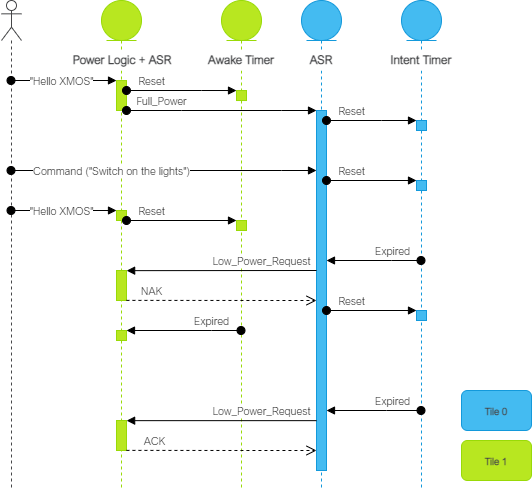

The diagram above was exported from draw.io. Its source (the exported page's mxGraphModel, read from the mxfile embedded in the PNG):
<mxGraphModel dx="1578" dy="667" grid="1" gridSize="10" guides="1" tooltips="1" connect="1" arrows="1" fold="1" page="1" pageScale="1" pageWidth="1100" pageHeight="850" background="#ffffff" math="0" shadow="0">
  <root>
    <mxCell id="0" />
    <mxCell id="1" parent="0" />
    <mxCell id="148" value="" style="shape=umlLifeline;participant=umlEntity;perimeter=lifelinePerimeter;whiteSpace=wrap;html=1;container=1;collapsible=0;recursiveResize=0;verticalAlign=top;spacingTop=36;outlineConnect=0;strokeColor=#99DA07;fontFamily=Arial Nova Light;fontColor=#464749;fillColor=#B8E720;" parent="1" vertex="1">
      <mxGeometry x="300" y="80" width="40" height="490" as="geometry" />
    </mxCell>
    <mxCell id="149" value="" style="html=1;points=[];perimeter=orthogonalPerimeter;outlineConnect=0;targetShapes=umlLifeline;portConstraint=eastwest;newEdgeStyle={&quot;edgeStyle&quot;:&quot;elbowEdgeStyle&quot;,&quot;elbow&quot;:&quot;vertical&quot;,&quot;curved&quot;:0,&quot;rounded&quot;:0};fontFamily=Arial Nova Light;fillColor=#B8E720;fontColor=#464749;strokeColor=#99DA07;" parent="148" vertex="1">
      <mxGeometry x="15" y="80.05" width="10" height="29.95" as="geometry" />
    </mxCell>
    <mxCell id="150" value="" style="html=1;points=[];perimeter=orthogonalPerimeter;outlineConnect=0;targetShapes=umlLifeline;portConstraint=eastwest;newEdgeStyle={&quot;edgeStyle&quot;:&quot;elbowEdgeStyle&quot;,&quot;elbow&quot;:&quot;vertical&quot;,&quot;curved&quot;:0,&quot;rounded&quot;:0};fontFamily=Arial Nova Light;fillColor=#B8E720;fontColor=#464749;strokeColor=#99DA07;" parent="148" vertex="1">
      <mxGeometry x="15" y="330" width="10" height="10" as="geometry" />
    </mxCell>
    <mxCell id="151" value="" style="html=1;points=[];perimeter=orthogonalPerimeter;strokeColor=#99DA07;fontFamily=Arial Nova Light;fontColor=#464749;fillColor=#B8E720;" parent="148" vertex="1">
      <mxGeometry x="15" y="270" width="10" height="30" as="geometry" />
    </mxCell>
    <mxCell id="152" value="" style="html=1;points=[];perimeter=orthogonalPerimeter;strokeColor=#99DA07;fontFamily=Arial Nova Light;fontColor=#464749;fillColor=#B8E720;" parent="148" vertex="1">
      <mxGeometry x="15" y="420" width="10" height="30" as="geometry" />
    </mxCell>
    <mxCell id="153" value="" style="html=1;points=[];perimeter=orthogonalPerimeter;outlineConnect=0;targetShapes=umlLifeline;portConstraint=eastwest;newEdgeStyle={&quot;edgeStyle&quot;:&quot;elbowEdgeStyle&quot;,&quot;elbow&quot;:&quot;vertical&quot;,&quot;curved&quot;:0,&quot;rounded&quot;:0};fontFamily=Arial Nova Light;fillColor=#B8E720;fontColor=#464749;strokeColor=#99DA07;" parent="148" vertex="1">
      <mxGeometry x="15" y="210" width="10" height="10" as="geometry" />
    </mxCell>
    <mxCell id="154" value="" style="shape=umlLifeline;participant=umlEntity;perimeter=lifelinePerimeter;whiteSpace=wrap;html=1;container=1;collapsible=0;recursiveResize=0;verticalAlign=top;spacingTop=36;outlineConnect=0;strokeColor=#99DA07;fontFamily=Arial Nova Light;fontColor=#464749;fillColor=#B8E720;" parent="1" vertex="1">
      <mxGeometry x="420" y="80" width="40" height="490" as="geometry" />
    </mxCell>
    <mxCell id="155" value="" style="html=1;points=[];perimeter=orthogonalPerimeter;outlineConnect=0;targetShapes=umlLifeline;portConstraint=eastwest;newEdgeStyle={&quot;edgeStyle&quot;:&quot;elbowEdgeStyle&quot;,&quot;elbow&quot;:&quot;vertical&quot;,&quot;curved&quot;:0,&quot;rounded&quot;:0};fontFamily=Arial Nova Light;fillColor=#B8E720;fontColor=#464749;strokeColor=#99DA07;" parent="154" vertex="1">
      <mxGeometry x="15" y="90.03" width="10" height="10" as="geometry" />
    </mxCell>
    <mxCell id="156" value="" style="html=1;points=[];perimeter=orthogonalPerimeter;outlineConnect=0;targetShapes=umlLifeline;portConstraint=eastwest;newEdgeStyle={&quot;edgeStyle&quot;:&quot;elbowEdgeStyle&quot;,&quot;elbow&quot;:&quot;vertical&quot;,&quot;curved&quot;:0,&quot;rounded&quot;:0};fontFamily=Arial Nova Light;fillColor=#B8E720;fontColor=#464749;strokeColor=#99DA07;" parent="154" vertex="1">
      <mxGeometry x="15" y="220" width="10" height="10" as="geometry" />
    </mxCell>
    <mxCell id="157" value="" style="shape=umlLifeline;participant=umlEntity;perimeter=lifelinePerimeter;whiteSpace=wrap;html=1;container=1;collapsible=0;recursiveResize=0;verticalAlign=top;spacingTop=36;outlineConnect=0;strokeColor=#1399DB;fontFamily=Arial Nova Light;fontColor=#464749;fillColor=#44BBF1;" parent="1" vertex="1">
      <mxGeometry x="500" y="80" width="40" height="490" as="geometry" />
    </mxCell>
    <mxCell id="158" value="" style="html=1;points=[];perimeter=orthogonalPerimeter;outlineConnect=0;targetShapes=umlLifeline;portConstraint=eastwest;newEdgeStyle={&quot;edgeStyle&quot;:&quot;elbowEdgeStyle&quot;,&quot;elbow&quot;:&quot;vertical&quot;,&quot;curved&quot;:0,&quot;rounded&quot;:0};fontFamily=Arial Nova Light;fillColor=#44BBF1;fontColor=#464749;strokeColor=#1399DB;" parent="157" vertex="1">
      <mxGeometry x="15" y="110" width="10" height="360" as="geometry" />
    </mxCell>
    <mxCell id="159" value="&lt;span style=&quot;font-size: 12px;&quot;&gt;ASR&lt;/span&gt;" style="rounded=0;whiteSpace=wrap;html=1;strokeColor=none;fontFamily=Arial Nova Light;fontSize=6;fontColor=#464749;fillColor=#FFFFFF;fontStyle=1" parent="157" vertex="1">
      <mxGeometry y="50" width="40" height="20" as="geometry" />
    </mxCell>
    <mxCell id="160" value="" style="shape=umlLifeline;participant=umlEntity;perimeter=lifelinePerimeter;whiteSpace=wrap;html=1;container=1;collapsible=0;recursiveResize=0;verticalAlign=top;spacingTop=36;outlineConnect=0;strokeColor=#1399DB;fontFamily=Arial Nova Light;fontColor=#464749;fillColor=#44BBF1;" parent="1" vertex="1">
      <mxGeometry x="600" y="80" width="40" height="490" as="geometry" />
    </mxCell>
    <mxCell id="161" value="" style="html=1;points=[];perimeter=orthogonalPerimeter;outlineConnect=0;targetShapes=umlLifeline;portConstraint=eastwest;newEdgeStyle={&quot;edgeStyle&quot;:&quot;elbowEdgeStyle&quot;,&quot;elbow&quot;:&quot;vertical&quot;,&quot;curved&quot;:0,&quot;rounded&quot;:0};fontFamily=Arial Nova Light;fillColor=#44BBF1;fontColor=#464749;strokeColor=#1399DB;" parent="160" vertex="1">
      <mxGeometry x="15" y="180" width="10" height="10" as="geometry" />
    </mxCell>
    <mxCell id="162" value="" style="html=1;points=[];perimeter=orthogonalPerimeter;outlineConnect=0;targetShapes=umlLifeline;portConstraint=eastwest;newEdgeStyle={&quot;edgeStyle&quot;:&quot;elbowEdgeStyle&quot;,&quot;elbow&quot;:&quot;vertical&quot;,&quot;curved&quot;:0,&quot;rounded&quot;:0};fontFamily=Arial Nova Light;fillColor=#44BBF1;fontColor=#464749;strokeColor=#1399DB;" parent="160" vertex="1">
      <mxGeometry x="15" y="310" width="10" height="10" as="geometry" />
    </mxCell>
    <mxCell id="163" value="" style="html=1;points=[];perimeter=orthogonalPerimeter;outlineConnect=0;targetShapes=umlLifeline;portConstraint=eastwest;newEdgeStyle={&quot;edgeStyle&quot;:&quot;elbowEdgeStyle&quot;,&quot;elbow&quot;:&quot;vertical&quot;,&quot;curved&quot;:0,&quot;rounded&quot;:0};fontFamily=Arial Nova Light;fillColor=#44BBF1;fontColor=#464749;strokeColor=#1399DB;" parent="160" vertex="1">
      <mxGeometry x="15" y="120" width="10" height="10" as="geometry" />
    </mxCell>
    <mxCell id="164" value="" style="shape=umlLifeline;perimeter=lifelinePerimeter;whiteSpace=wrap;html=1;container=1;dropTarget=0;collapsible=0;recursiveResize=0;outlineConnect=0;portConstraint=eastwest;newEdgeStyle={&quot;edgeStyle&quot;:&quot;elbowEdgeStyle&quot;,&quot;elbow&quot;:&quot;vertical&quot;,&quot;curved&quot;:0,&quot;rounded&quot;:0};participant=umlActor;fontFamily=Arial Nova Light;shadow=0;fillColor=#FFFFFF;fontColor=#464749;strokeColor=#464749;" parent="1" vertex="1">
      <mxGeometry x="200" y="80" width="20" height="490" as="geometry" />
    </mxCell>
    <mxCell id="165" value="Reset" style="html=1;verticalAlign=bottom;startArrow=oval;endArrow=block;startSize=8;elbow=vertical;rounded=0;fontFamily=Arial Nova Light;" parent="1" source="149" target="155" edge="1">
      <mxGeometry x="-0.5455" relative="1" as="geometry">
        <mxPoint x="365" y="185" as="sourcePoint" />
        <Array as="points">
          <mxPoint x="400" y="170" />
        </Array>
        <mxPoint as="offset" />
      </mxGeometry>
    </mxCell>
    <mxCell id="166" value="Expired" style="html=1;verticalAlign=bottom;startArrow=oval;endArrow=block;startSize=8;elbow=vertical;rounded=0;fontFamily=Arial Nova Light;" parent="1" target="150" edge="1">
      <mxGeometry x="-0.4847" relative="1" as="geometry">
        <mxPoint x="439.5" y="410" as="sourcePoint" />
        <Array as="points">
          <mxPoint x="410" y="410" />
        </Array>
        <mxPoint as="offset" />
      </mxGeometry>
    </mxCell>
    <mxCell id="167" value="&lt;font&gt;Expired&lt;/font&gt;" style="html=1;verticalAlign=bottom;startArrow=oval;endArrow=block;startSize=8;elbow=vertical;rounded=0;fontFamily=Arial Nova Light;" parent="1" source="160" target="158" edge="1">
      <mxGeometry x="-0.3757" relative="1" as="geometry">
        <mxPoint x="640" y="350" as="sourcePoint" />
        <mxPoint x="520" y="350" as="targetPoint" />
        <mxPoint as="offset" />
        <Array as="points">
          <mxPoint x="590" y="340" />
        </Array>
      </mxGeometry>
    </mxCell>
    <mxCell id="168" value="Command (&quot;Switch on the lights&quot;)" style="html=1;verticalAlign=bottom;startArrow=oval;endArrow=block;startSize=8;elbow=vertical;rounded=0;fontFamily=Arial Nova Light;" parent="1" source="164" target="158" edge="1">
      <mxGeometry x="-0.3447" y="-10" relative="1" as="geometry">
        <mxPoint x="540" y="170" as="sourcePoint" />
        <mxPoint as="offset" />
        <Array as="points">
          <mxPoint x="480" y="250" />
        </Array>
      </mxGeometry>
    </mxCell>
    <mxCell id="169" value="Reset" style="html=1;verticalAlign=bottom;startArrow=oval;endArrow=block;startSize=8;elbow=vertical;rounded=0;fontFamily=Arial Nova Light;" parent="1" target="161" edge="1">
      <mxGeometry x="-0.4444" relative="1" as="geometry">
        <mxPoint x="525" y="260" as="sourcePoint" />
        <Array as="points">
          <mxPoint x="610" y="260" />
        </Array>
        <mxPoint as="offset" />
      </mxGeometry>
    </mxCell>
    <mxCell id="170" value="&lt;font color=&quot;#000000&quot;&gt;Low_Power_Request&lt;/font&gt;" style="html=1;verticalAlign=bottom;endArrow=block;strokeColor=#000000;fontFamily=Arial Nova Light;fontColor=#222020;fillColor=#D1D3D4;entryX=1.013;entryY=0.005;entryDx=0;entryDy=0;entryPerimeter=0;" parent="1" target="151" edge="1">
      <mxGeometry x="-0.4207" relative="1" as="geometry">
        <mxPoint x="515" y="350" as="sourcePoint" />
        <mxPoint x="450" y="340" as="targetPoint" />
        <mxPoint as="offset" />
      </mxGeometry>
    </mxCell>
    <mxCell id="171" value="NAK" style="html=1;verticalAlign=bottom;endArrow=open;dashed=1;endSize=8;exitX=0.993;exitY=0.996;strokeColor=#000000;fontFamily=Arial Nova Light;fontColor=#000000;fillColor=#FFFFFF;exitDx=0;exitDy=0;exitPerimeter=0;" parent="1" source="151" target="158" edge="1">
      <mxGeometry x="-0.7362" relative="1" as="geometry">
        <mxPoint x="515" y="400" as="targetPoint" />
        <Array as="points">
          <mxPoint x="470" y="380" />
        </Array>
        <mxPoint as="offset" />
      </mxGeometry>
    </mxCell>
    <mxCell id="172" value="Reset" style="html=1;verticalAlign=bottom;startArrow=oval;endArrow=block;startSize=8;elbow=vertical;rounded=0;fontFamily=Arial Nova Light;" parent="1" target="162" edge="1">
      <mxGeometry x="-0.4444" relative="1" as="geometry">
        <mxPoint x="525" y="390" as="sourcePoint" />
        <mxPoint as="offset" />
      </mxGeometry>
    </mxCell>
    <mxCell id="173" value="&quot;Hello XMOS&quot;" style="html=1;verticalAlign=bottom;startArrow=oval;endArrow=block;startSize=8;elbow=vertical;rounded=0;fontFamily=Arial Nova Light;" parent="1" source="164" target="149" edge="1">
      <mxGeometry x="-0.0486" y="-10" relative="1" as="geometry">
        <mxPoint x="290" y="160.05" as="sourcePoint" />
        <mxPoint as="offset" />
        <Array as="points">
          <mxPoint x="310" y="160" />
        </Array>
      </mxGeometry>
    </mxCell>
    <mxCell id="174" value="&quot;Hello XMOS&quot;" style="html=1;verticalAlign=bottom;startArrow=oval;endArrow=block;startSize=8;elbow=vertical;rounded=0;fontFamily=Arial Nova Light;" parent="1" source="164" target="153" edge="1">
      <mxGeometry x="-0.0507" y="-10" relative="1" as="geometry">
        <mxPoint x="290" y="294.1" as="sourcePoint" />
        <mxPoint as="offset" />
        <Array as="points">
          <mxPoint x="280" y="290" />
          <mxPoint x="310" y="290" />
        </Array>
        <mxPoint x="270" y="270" as="targetPoint" />
      </mxGeometry>
    </mxCell>
    <mxCell id="175" value="Full_Power" style="html=1;verticalAlign=bottom;startArrow=oval;endArrow=block;startSize=8;elbow=vertical;rounded=0;fontFamily=Arial Nova Light;" parent="1" source="149" target="158" edge="1">
      <mxGeometry x="-0.6316" relative="1" as="geometry">
        <mxPoint x="360" y="180" as="sourcePoint" />
        <mxPoint x="520" y="190" as="targetPoint" />
        <Array as="points">
          <mxPoint x="380" y="190" />
          <mxPoint x="480" y="190" />
        </Array>
        <mxPoint as="offset" />
      </mxGeometry>
    </mxCell>
    <mxCell id="176" value="Reset" style="html=1;verticalAlign=bottom;startArrow=oval;endArrow=block;startSize=8;elbow=vertical;rounded=0;fontFamily=Arial Nova Light;" parent="1" target="163" edge="1">
      <mxGeometry x="-0.4444" relative="1" as="geometry">
        <mxPoint x="525" y="200" as="sourcePoint" />
        <Array as="points">
          <mxPoint x="580" y="200" />
        </Array>
        <mxPoint as="offset" />
      </mxGeometry>
    </mxCell>
    <mxCell id="177" value="&lt;font&gt;Expired&lt;/font&gt;" style="html=1;verticalAlign=bottom;startArrow=oval;endArrow=block;startSize=8;elbow=vertical;rounded=0;fontFamily=Arial Nova Light;" parent="1" source="160" target="158" edge="1">
      <mxGeometry x="-0.3757" relative="1" as="geometry">
        <mxPoint x="634.4999999999998" y="490" as="sourcePoint" />
        <mxPoint x="520" y="490" as="targetPoint" />
        <mxPoint as="offset" />
        <Array as="points">
          <mxPoint x="585" y="490" />
        </Array>
      </mxGeometry>
    </mxCell>
    <mxCell id="178" value="ACK" style="html=1;verticalAlign=bottom;endArrow=open;dashed=1;endSize=8;exitX=0.993;exitY=0.996;strokeColor=#000000;fontFamily=Arial Nova Light;fontColor=#000000;fillColor=#FFFFFF;exitDx=0;exitDy=0;exitPerimeter=0;" parent="1" source="152" target="158" edge="1">
      <mxGeometry x="-0.702" relative="1" as="geometry">
        <mxPoint x="520" y="530" as="targetPoint" />
        <Array as="points">
          <mxPoint x="440" y="530" />
        </Array>
        <mxPoint as="offset" />
      </mxGeometry>
    </mxCell>
    <mxCell id="179" value="&lt;span style=&quot;font-size: 12px;&quot;&gt;Awake Timer&lt;br&gt;&lt;/span&gt;" style="rounded=0;whiteSpace=wrap;html=1;strokeColor=none;fontFamily=Arial Nova Light;fontSize=6;fontColor=#464749;fillColor=default;fontStyle=1" parent="1" vertex="1">
      <mxGeometry x="400" y="130" width="80" height="20" as="geometry" />
    </mxCell>
    <mxCell id="180" value="&lt;span style=&quot;font-size: 12px;&quot;&gt;Power Logic + ASR&lt;/span&gt;" style="rounded=0;whiteSpace=wrap;html=1;strokeColor=none;fontFamily=Arial Nova Light;fontSize=6;fontColor=#464749;fillColor=#FFFFFF;fontStyle=1" parent="1" vertex="1">
      <mxGeometry x="266" y="130" width="110" height="20" as="geometry" />
    </mxCell>
    <mxCell id="181" value="&lt;span style=&quot;font-size: 12px;&quot;&gt;Intent Timer&lt;/span&gt;" style="rounded=0;whiteSpace=wrap;html=1;strokeColor=none;fontFamily=Arial Nova Light;fontSize=6;fontColor=#464749;fillColor=#FFFFFF;fontStyle=1" parent="1" vertex="1">
      <mxGeometry x="580" y="130" width="80" height="20" as="geometry" />
    </mxCell>
    <mxCell id="182" value="&lt;font color=&quot;#000000&quot;&gt;Low_Power_Request&lt;/font&gt;" style="html=1;verticalAlign=bottom;endArrow=block;strokeColor=#000000;fontFamily=Arial Nova Light;fontColor=#222020;fillColor=#D1D3D4;entryX=1.013;entryY=0.005;entryDx=0;entryDy=0;entryPerimeter=0;" parent="1" source="158" target="152" edge="1">
      <mxGeometry x="-0.4207" relative="1" as="geometry">
        <mxPoint x="475" y="500.00000000000006" as="sourcePoint" />
        <mxPoint x="410" y="490.00000000000006" as="targetPoint" />
        <mxPoint as="offset" />
      </mxGeometry>
    </mxCell>
    <mxCell id="183" value="Reset" style="html=1;verticalAlign=bottom;startArrow=oval;endArrow=block;startSize=8;elbow=vertical;rounded=0;fontFamily=Arial Nova Light;" parent="1" source="153" target="156" edge="1">
      <mxGeometry x="-0.5455" relative="1" as="geometry">
        <mxPoint x="375" y="294.05" as="sourcePoint" />
        <mxPoint as="offset" />
      </mxGeometry>
    </mxCell>
    <mxCell id="184" value="&lt;font style=&quot;font-size: 10px;&quot;&gt;Tile 1&lt;/font&gt;" style="rounded=1;whiteSpace=wrap;html=1;fillColor=#B8E720;strokeColor=#99DA07;fontColor=#464749;fontFamily=Arial Nova Light;fontStyle=1;fontSize=10;" parent="1" vertex="1">
      <mxGeometry x="660" y="520" width="70" height="40" as="geometry" />
    </mxCell>
    <mxCell id="185" value="&lt;font style=&quot;font-size: 10px;&quot;&gt;Tile 0&lt;br style=&quot;font-size: 10px;&quot;&gt;&lt;/font&gt;" style="rounded=1;whiteSpace=wrap;html=1;fillColor=#44BBF1;strokeColor=#1399DB;fontColor=#464749;fontFamily=Arial Nova Light;fontStyle=1;fontSize=10;" parent="1" vertex="1">
      <mxGeometry x="660" y="470" width="70" height="40" as="geometry" />
    </mxCell>
  </root>
</mxGraphModel>